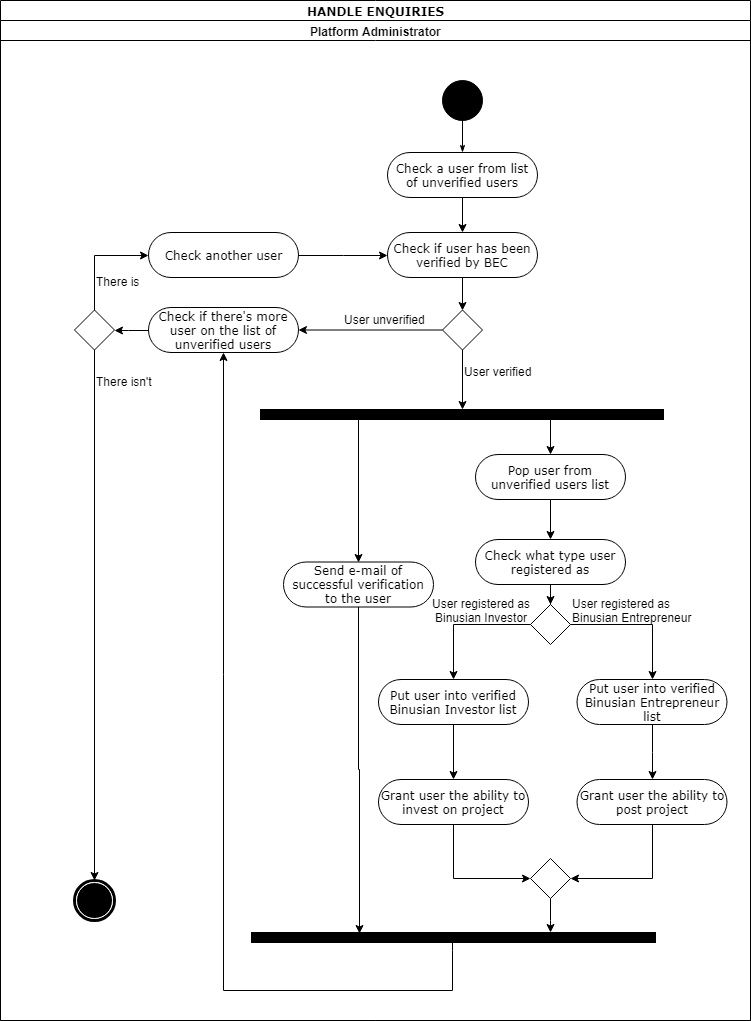

The diagram above was exported from draw.io. Its source (the exported page's mxGraphModel, read from the mxfile embedded in the PNG):
<mxGraphModel dx="754" dy="418" grid="1" gridSize="10" guides="1" tooltips="1" connect="1" arrows="1" fold="1" page="1" pageScale="1" pageWidth="850" pageHeight="1100" background="#ffffff" math="0" shadow="0">
  <root>
    <mxCell id="0" />
    <mxCell id="1" parent="0" />
    <mxCell id="1c1d494c118603dd-1" value="HANDLE ENQUIRIES" style="swimlane;html=1;childLayout=stackLayout;startSize=20;rounded=0;shadow=0;comic=0;labelBackgroundColor=none;strokeColor=#000000;strokeWidth=1;fillColor=#ffffff;fontFamily=Verdana;fontSize=12;fontColor=#000000;align=center;" parent="1" vertex="1">
      <mxGeometry x="40" y="20" width="750" height="1020" as="geometry" />
    </mxCell>
    <mxCell id="1c1d494c118603dd-4" value="Platform Administrator" style="swimlane;html=1;startSize=20;" parent="1c1d494c118603dd-1" vertex="1">
      <mxGeometry y="20" width="750" height="1000" as="geometry" />
    </mxCell>
    <mxCell id="1c1d494c118603dd-27" style="edgeStyle=orthogonalEdgeStyle;rounded=0;html=1;labelBackgroundColor=none;startArrow=none;startFill=0;startSize=5;endArrow=classicThin;endFill=1;endSize=5;jettySize=auto;orthogonalLoop=1;strokeColor=#000000;strokeWidth=1;fontFamily=Verdana;fontSize=12;fontColor=#000000;" parent="1c1d494c118603dd-4" source="60571a20871a0731-4" target="60571a20871a0731-8" edge="1">
      <mxGeometry relative="1" as="geometry" />
    </mxCell>
    <mxCell id="60571a20871a0731-4" value="" style="ellipse;whiteSpace=wrap;html=1;rounded=0;shadow=0;comic=0;labelBackgroundColor=none;strokeColor=#000000;strokeWidth=1;fillColor=#000000;fontFamily=Verdana;fontSize=12;fontColor=#000000;align=center;" parent="1c1d494c118603dd-4" vertex="1">
      <mxGeometry x="442" y="59.5" width="40" height="40" as="geometry" />
    </mxCell>
    <mxCell id="uI0RYBXF_QfowIvv4qWU-72" value="" style="edgeStyle=orthogonalEdgeStyle;rounded=0;orthogonalLoop=1;jettySize=auto;html=1;" parent="1c1d494c118603dd-4" source="60571a20871a0731-8" target="uI0RYBXF_QfowIvv4qWU-71" edge="1">
      <mxGeometry relative="1" as="geometry" />
    </mxCell>
    <mxCell id="60571a20871a0731-8" value="Check a user from list of unverified users" style="rounded=1;whiteSpace=wrap;html=1;shadow=0;comic=0;labelBackgroundColor=none;strokeColor=#000000;strokeWidth=1;fillColor=#ffffff;fontFamily=Verdana;fontSize=12;fontColor=#000000;align=center;arcSize=50;" parent="1c1d494c118603dd-4" vertex="1">
      <mxGeometry x="387" y="132" width="150" height="45" as="geometry" />
    </mxCell>
    <mxCell id="uI0RYBXF_QfowIvv4qWU-75" style="edgeStyle=orthogonalEdgeStyle;rounded=0;orthogonalLoop=1;jettySize=auto;html=1;entryX=0.5;entryY=0;entryDx=0;entryDy=0;" parent="1c1d494c118603dd-4" source="uI0RYBXF_QfowIvv4qWU-71" target="uI0RYBXF_QfowIvv4qWU-73" edge="1">
      <mxGeometry relative="1" as="geometry" />
    </mxCell>
    <mxCell id="uI0RYBXF_QfowIvv4qWU-71" value="Check if user has been verified by BEC" style="rounded=1;whiteSpace=wrap;html=1;shadow=0;comic=0;labelBackgroundColor=none;strokeColor=#000000;strokeWidth=1;fillColor=#ffffff;fontFamily=Verdana;fontSize=12;fontColor=#000000;align=center;arcSize=50;" parent="1c1d494c118603dd-4" vertex="1">
      <mxGeometry x="387" y="212" width="150" height="45" as="geometry" />
    </mxCell>
    <mxCell id="uI0RYBXF_QfowIvv4qWU-102" value="" style="shape=mxgraph.bpmn.shape;html=1;verticalLabelPosition=bottom;labelBackgroundColor=#ffffff;verticalAlign=top;perimeter=ellipsePerimeter;outline=end;symbol=terminate;rounded=0;shadow=0;comic=0;strokeColor=#000000;strokeWidth=1;fillColor=#ffffff;fontFamily=Verdana;fontSize=12;fontColor=#000000;align=center;" parent="1c1d494c118603dd-4" vertex="1">
      <mxGeometry x="74" y="860" width="40" height="40" as="geometry" />
    </mxCell>
    <mxCell id="uI0RYBXF_QfowIvv4qWU-107" style="edgeStyle=orthogonalEdgeStyle;rounded=0;orthogonalLoop=1;jettySize=auto;html=1;exitX=0.25;exitY=1;exitDx=0;exitDy=0;entryX=0.5;entryY=0;entryDx=0;entryDy=0;" parent="1c1d494c118603dd-4" source="60571a20871a0731-3" target="uI0RYBXF_QfowIvv4qWU-97" edge="1">
      <mxGeometry relative="1" as="geometry">
        <Array as="points">
          <mxPoint x="358" y="399" />
        </Array>
      </mxGeometry>
    </mxCell>
    <mxCell id="uI0RYBXF_QfowIvv4qWU-108" style="edgeStyle=orthogonalEdgeStyle;rounded=0;orthogonalLoop=1;jettySize=auto;html=1;exitX=0.75;exitY=1;exitDx=0;exitDy=0;entryX=0.5;entryY=0;entryDx=0;entryDy=0;" parent="1c1d494c118603dd-4" source="60571a20871a0731-3" target="uI0RYBXF_QfowIvv4qWU-96" edge="1">
      <mxGeometry relative="1" as="geometry" />
    </mxCell>
    <mxCell id="60571a20871a0731-3" value="" style="whiteSpace=wrap;html=1;rounded=0;shadow=0;comic=0;labelBackgroundColor=none;strokeColor=#000000;strokeWidth=1;fillColor=#000000;fontFamily=Verdana;fontSize=12;fontColor=#000000;align=center;rotation=0;" parent="1c1d494c118603dd-4" vertex="1">
      <mxGeometry x="260" y="389" width="403" height="10" as="geometry" />
    </mxCell>
    <mxCell id="uI0RYBXF_QfowIvv4qWU-77" style="edgeStyle=orthogonalEdgeStyle;rounded=0;orthogonalLoop=1;jettySize=auto;html=1;" parent="1c1d494c118603dd-4" source="uI0RYBXF_QfowIvv4qWU-73" edge="1">
      <mxGeometry relative="1" as="geometry">
        <mxPoint x="462" y="389" as="targetPoint" />
      </mxGeometry>
    </mxCell>
    <mxCell id="uI0RYBXF_QfowIvv4qWU-73" value="" style="rhombus;whiteSpace=wrap;html=1;" parent="1c1d494c118603dd-4" vertex="1">
      <mxGeometry x="442" y="289.5" width="40" height="40" as="geometry" />
    </mxCell>
    <mxCell id="uI0RYBXF_QfowIvv4qWU-78" value="User unverified" style="text;html=1;resizable=0;points=[];autosize=1;align=left;verticalAlign=top;spacingTop=-4;" parent="1c1d494c118603dd-4" vertex="1">
      <mxGeometry x="342" y="289.5" width="90" height="20" as="geometry" />
    </mxCell>
    <mxCell id="uI0RYBXF_QfowIvv4qWU-88" style="edgeStyle=orthogonalEdgeStyle;rounded=0;orthogonalLoop=1;jettySize=auto;html=1;entryX=1;entryY=0.5;entryDx=0;entryDy=0;" parent="1c1d494c118603dd-4" source="uI0RYBXF_QfowIvv4qWU-81" target="uI0RYBXF_QfowIvv4qWU-84" edge="1">
      <mxGeometry relative="1" as="geometry" />
    </mxCell>
    <mxCell id="uI0RYBXF_QfowIvv4qWU-81" value="Check if there's more user on the list of unverified users" style="rounded=1;whiteSpace=wrap;html=1;shadow=0;comic=0;labelBackgroundColor=none;strokeColor=#000000;strokeWidth=1;fillColor=#ffffff;fontFamily=Verdana;fontSize=12;fontColor=#000000;align=center;arcSize=50;" parent="1c1d494c118603dd-4" vertex="1">
      <mxGeometry x="148" y="287" width="150" height="45" as="geometry" />
    </mxCell>
    <mxCell id="uI0RYBXF_QfowIvv4qWU-79" style="edgeStyle=orthogonalEdgeStyle;rounded=0;orthogonalLoop=1;jettySize=auto;html=1;" parent="1c1d494c118603dd-4" source="uI0RYBXF_QfowIvv4qWU-73" target="uI0RYBXF_QfowIvv4qWU-81" edge="1">
      <mxGeometry relative="1" as="geometry">
        <mxPoint x="290" y="330" as="targetPoint" />
      </mxGeometry>
    </mxCell>
    <mxCell id="uI0RYBXF_QfowIvv4qWU-90" style="edgeStyle=orthogonalEdgeStyle;rounded=0;orthogonalLoop=1;jettySize=auto;html=1;entryX=0;entryY=0.5;entryDx=0;entryDy=0;exitX=0.5;exitY=0;exitDx=0;exitDy=0;" parent="1c1d494c118603dd-4" source="uI0RYBXF_QfowIvv4qWU-84" target="uI0RYBXF_QfowIvv4qWU-89" edge="1">
      <mxGeometry relative="1" as="geometry" />
    </mxCell>
    <mxCell id="uI0RYBXF_QfowIvv4qWU-128" style="edgeStyle=orthogonalEdgeStyle;rounded=0;orthogonalLoop=1;jettySize=auto;html=1;entryX=0.5;entryY=0;entryDx=0;entryDy=0;" parent="1c1d494c118603dd-4" source="uI0RYBXF_QfowIvv4qWU-84" target="uI0RYBXF_QfowIvv4qWU-102" edge="1">
      <mxGeometry relative="1" as="geometry" />
    </mxCell>
    <mxCell id="uI0RYBXF_QfowIvv4qWU-84" value="" style="rhombus;whiteSpace=wrap;html=1;" parent="1c1d494c118603dd-4" vertex="1">
      <mxGeometry x="74" y="289.5" width="40" height="40" as="geometry" />
    </mxCell>
    <mxCell id="uI0RYBXF_QfowIvv4qWU-94" style="edgeStyle=orthogonalEdgeStyle;rounded=0;orthogonalLoop=1;jettySize=auto;html=1;entryX=0;entryY=0.5;entryDx=0;entryDy=0;" parent="1c1d494c118603dd-4" source="uI0RYBXF_QfowIvv4qWU-89" target="uI0RYBXF_QfowIvv4qWU-71" edge="1">
      <mxGeometry relative="1" as="geometry" />
    </mxCell>
    <mxCell id="uI0RYBXF_QfowIvv4qWU-89" value="Check another user" style="rounded=1;whiteSpace=wrap;html=1;shadow=0;comic=0;labelBackgroundColor=none;strokeColor=#000000;strokeWidth=1;fillColor=#ffffff;fontFamily=Verdana;fontSize=12;fontColor=#000000;align=center;arcSize=50;" parent="1c1d494c118603dd-4" vertex="1">
      <mxGeometry x="148" y="212" width="150" height="45" as="geometry" />
    </mxCell>
    <mxCell id="uI0RYBXF_QfowIvv4qWU-116" style="edgeStyle=orthogonalEdgeStyle;rounded=0;orthogonalLoop=1;jettySize=auto;html=1;" parent="1c1d494c118603dd-4" source="uI0RYBXF_QfowIvv4qWU-95" target="uI0RYBXF_QfowIvv4qWU-99" edge="1">
      <mxGeometry relative="1" as="geometry" />
    </mxCell>
    <mxCell id="uI0RYBXF_QfowIvv4qWU-95" value="Put user into verified Binusian Investor list" style="rounded=1;whiteSpace=wrap;html=1;shadow=0;comic=0;labelBackgroundColor=none;strokeColor=#000000;strokeWidth=1;fillColor=#ffffff;fontFamily=Verdana;fontSize=12;fontColor=#000000;align=center;arcSize=50;" parent="1c1d494c118603dd-4" vertex="1">
      <mxGeometry x="378" y="659" width="150" height="45" as="geometry" />
    </mxCell>
    <mxCell id="uI0RYBXF_QfowIvv4qWU-109" style="edgeStyle=orthogonalEdgeStyle;rounded=0;orthogonalLoop=1;jettySize=auto;html=1;" parent="1c1d494c118603dd-4" source="uI0RYBXF_QfowIvv4qWU-96" target="uI0RYBXF_QfowIvv4qWU-98" edge="1">
      <mxGeometry relative="1" as="geometry" />
    </mxCell>
    <mxCell id="uI0RYBXF_QfowIvv4qWU-96" value="Pop user from unverified users list" style="rounded=1;whiteSpace=wrap;html=1;shadow=0;comic=0;labelBackgroundColor=none;strokeColor=#000000;strokeWidth=1;fillColor=#ffffff;fontFamily=Verdana;fontSize=12;fontColor=#000000;align=center;arcSize=50;" parent="1c1d494c118603dd-4" vertex="1">
      <mxGeometry x="475" y="434" width="150" height="45" as="geometry" />
    </mxCell>
    <mxCell id="uI0RYBXF_QfowIvv4qWU-122" style="edgeStyle=orthogonalEdgeStyle;rounded=0;orthogonalLoop=1;jettySize=auto;html=1;entryX=0.267;entryY=0.14;entryDx=0;entryDy=0;entryPerimeter=0;" parent="1c1d494c118603dd-4" source="uI0RYBXF_QfowIvv4qWU-97" target="uI0RYBXF_QfowIvv4qWU-120" edge="1">
      <mxGeometry relative="1" as="geometry" />
    </mxCell>
    <mxCell id="uI0RYBXF_QfowIvv4qWU-97" value="Send e-mail of successful verification to the user" style="rounded=1;whiteSpace=wrap;html=1;shadow=0;comic=0;labelBackgroundColor=none;strokeColor=#000000;strokeWidth=1;fillColor=#ffffff;fontFamily=Verdana;fontSize=12;fontColor=#000000;align=center;arcSize=50;" parent="1c1d494c118603dd-4" vertex="1">
      <mxGeometry x="283" y="541.5" width="150" height="45" as="geometry" />
    </mxCell>
    <mxCell id="uI0RYBXF_QfowIvv4qWU-111" style="edgeStyle=orthogonalEdgeStyle;rounded=0;orthogonalLoop=1;jettySize=auto;html=1;entryX=0.5;entryY=0;entryDx=0;entryDy=0;" parent="1c1d494c118603dd-4" source="uI0RYBXF_QfowIvv4qWU-98" target="uI0RYBXF_QfowIvv4qWU-110" edge="1">
      <mxGeometry relative="1" as="geometry" />
    </mxCell>
    <mxCell id="uI0RYBXF_QfowIvv4qWU-98" value="Check what type user registered as" style="rounded=1;whiteSpace=wrap;html=1;shadow=0;comic=0;labelBackgroundColor=none;strokeColor=#000000;strokeWidth=1;fillColor=#ffffff;fontFamily=Verdana;fontSize=12;fontColor=#000000;align=center;arcSize=50;" parent="1c1d494c118603dd-4" vertex="1">
      <mxGeometry x="475" y="519" width="150" height="45" as="geometry" />
    </mxCell>
    <mxCell id="uI0RYBXF_QfowIvv4qWU-118" style="edgeStyle=orthogonalEdgeStyle;rounded=0;orthogonalLoop=1;jettySize=auto;html=1;entryX=0;entryY=0.5;entryDx=0;entryDy=0;exitX=0.5;exitY=1;exitDx=0;exitDy=0;" parent="1c1d494c118603dd-4" source="uI0RYBXF_QfowIvv4qWU-99" target="uI0RYBXF_QfowIvv4qWU-117" edge="1">
      <mxGeometry relative="1" as="geometry" />
    </mxCell>
    <mxCell id="uI0RYBXF_QfowIvv4qWU-99" value="Grant user the ability to invest on project" style="rounded=1;whiteSpace=wrap;html=1;shadow=0;comic=0;labelBackgroundColor=none;strokeColor=#000000;strokeWidth=1;fillColor=#ffffff;fontFamily=Verdana;fontSize=12;fontColor=#000000;align=center;arcSize=50;" parent="1c1d494c118603dd-4" vertex="1">
      <mxGeometry x="378" y="759" width="150" height="45" as="geometry" />
    </mxCell>
    <mxCell id="uI0RYBXF_QfowIvv4qWU-115" style="edgeStyle=orthogonalEdgeStyle;rounded=0;orthogonalLoop=1;jettySize=auto;html=1;entryX=0.5;entryY=0;entryDx=0;entryDy=0;" parent="1c1d494c118603dd-4" source="uI0RYBXF_QfowIvv4qWU-100" target="uI0RYBXF_QfowIvv4qWU-101" edge="1">
      <mxGeometry relative="1" as="geometry" />
    </mxCell>
    <mxCell id="uI0RYBXF_QfowIvv4qWU-100" value="Put user into verified Binusian Entrepreneur list" style="rounded=1;whiteSpace=wrap;html=1;shadow=0;comic=0;labelBackgroundColor=none;strokeColor=#000000;strokeWidth=1;fillColor=#ffffff;fontFamily=Verdana;fontSize=12;fontColor=#000000;align=center;arcSize=50;" parent="1c1d494c118603dd-4" vertex="1">
      <mxGeometry x="576.5" y="659" width="150" height="45" as="geometry" />
    </mxCell>
    <mxCell id="uI0RYBXF_QfowIvv4qWU-119" style="edgeStyle=orthogonalEdgeStyle;rounded=0;orthogonalLoop=1;jettySize=auto;html=1;entryX=1;entryY=0.5;entryDx=0;entryDy=0;exitX=0.5;exitY=1;exitDx=0;exitDy=0;" parent="1c1d494c118603dd-4" source="uI0RYBXF_QfowIvv4qWU-101" target="uI0RYBXF_QfowIvv4qWU-117" edge="1">
      <mxGeometry relative="1" as="geometry" />
    </mxCell>
    <mxCell id="uI0RYBXF_QfowIvv4qWU-101" value="Grant user the ability to post project" style="rounded=1;whiteSpace=wrap;html=1;shadow=0;comic=0;labelBackgroundColor=none;strokeColor=#000000;strokeWidth=1;fillColor=#ffffff;fontFamily=Verdana;fontSize=12;fontColor=#000000;align=center;arcSize=50;" parent="1c1d494c118603dd-4" vertex="1">
      <mxGeometry x="576.5" y="759" width="150" height="45" as="geometry" />
    </mxCell>
    <mxCell id="uI0RYBXF_QfowIvv4qWU-113" style="edgeStyle=orthogonalEdgeStyle;rounded=0;orthogonalLoop=1;jettySize=auto;html=1;entryX=0.5;entryY=0;entryDx=0;entryDy=0;" parent="1c1d494c118603dd-4" source="uI0RYBXF_QfowIvv4qWU-110" target="uI0RYBXF_QfowIvv4qWU-95" edge="1">
      <mxGeometry relative="1" as="geometry" />
    </mxCell>
    <mxCell id="uI0RYBXF_QfowIvv4qWU-114" style="edgeStyle=orthogonalEdgeStyle;rounded=0;orthogonalLoop=1;jettySize=auto;html=1;entryX=0.5;entryY=0;entryDx=0;entryDy=0;" parent="1c1d494c118603dd-4" source="uI0RYBXF_QfowIvv4qWU-110" target="uI0RYBXF_QfowIvv4qWU-100" edge="1">
      <mxGeometry relative="1" as="geometry" />
    </mxCell>
    <mxCell id="uI0RYBXF_QfowIvv4qWU-110" value="" style="rhombus;whiteSpace=wrap;html=1;" parent="1c1d494c118603dd-4" vertex="1">
      <mxGeometry x="530" y="584" width="40" height="40" as="geometry" />
    </mxCell>
    <mxCell id="uI0RYBXF_QfowIvv4qWU-124" style="edgeStyle=orthogonalEdgeStyle;rounded=0;orthogonalLoop=1;jettySize=auto;html=1;entryX=0.74;entryY=-0.016;entryDx=0;entryDy=0;entryPerimeter=0;" parent="1c1d494c118603dd-4" source="uI0RYBXF_QfowIvv4qWU-117" target="uI0RYBXF_QfowIvv4qWU-120" edge="1">
      <mxGeometry relative="1" as="geometry">
        <mxPoint x="550" y="910" as="targetPoint" />
        <Array as="points">
          <mxPoint x="550" y="900" />
        </Array>
      </mxGeometry>
    </mxCell>
    <mxCell id="uI0RYBXF_QfowIvv4qWU-117" value="" style="rhombus;whiteSpace=wrap;html=1;" parent="1c1d494c118603dd-4" vertex="1">
      <mxGeometry x="530" y="838" width="40" height="40" as="geometry" />
    </mxCell>
    <mxCell id="uI0RYBXF_QfowIvv4qWU-120" value="" style="whiteSpace=wrap;html=1;rounded=0;shadow=0;comic=0;labelBackgroundColor=none;strokeColor=#000000;strokeWidth=1;fillColor=#000000;fontFamily=Verdana;fontSize=12;fontColor=#000000;align=center;rotation=0;" parent="1c1d494c118603dd-4" vertex="1">
      <mxGeometry x="251" y="912" width="404" height="10" as="geometry" />
    </mxCell>
    <mxCell id="uI0RYBXF_QfowIvv4qWU-80" value="User verified" style="text;html=1;resizable=0;points=[];autosize=1;align=left;verticalAlign=top;spacingTop=-4;" parent="1c1d494c118603dd-4" vertex="1">
      <mxGeometry x="462" y="342" width="80" height="20" as="geometry" />
    </mxCell>
    <mxCell id="uI0RYBXF_QfowIvv4qWU-123" style="edgeStyle=orthogonalEdgeStyle;rounded=0;orthogonalLoop=1;jettySize=auto;html=1;exitX=0.498;exitY=0.975;exitDx=0;exitDy=0;exitPerimeter=0;" parent="1c1d494c118603dd-4" source="uI0RYBXF_QfowIvv4qWU-120" target="uI0RYBXF_QfowIvv4qWU-81" edge="1">
      <mxGeometry relative="1" as="geometry">
        <mxPoint x="233" y="350" as="targetPoint" />
        <Array as="points">
          <mxPoint x="452" y="930" />
          <mxPoint x="452" y="970" />
          <mxPoint x="234" y="970" />
        </Array>
      </mxGeometry>
    </mxCell>
    <mxCell id="uI0RYBXF_QfowIvv4qWU-126" value="User registered as&lt;br&gt;&lt;div style=&quot;text-align: center&quot;&gt;&lt;span&gt;Binusian Entrepreneur&lt;/span&gt;&lt;/div&gt;" style="text;html=1;resizable=0;points=[];autosize=1;align=left;verticalAlign=top;spacingTop=-4;" parent="1c1d494c118603dd-4" vertex="1">
      <mxGeometry x="570" y="574" width="130" height="30" as="geometry" />
    </mxCell>
    <mxCell id="uI0RYBXF_QfowIvv4qWU-127" value="User registered as&lt;br&gt;&lt;div style=&quot;text-align: center&quot;&gt;&lt;span&gt;Binusian Investor&lt;/span&gt;&lt;/div&gt;" style="text;html=1;resizable=0;points=[];autosize=1;align=left;verticalAlign=top;spacingTop=-4;" parent="1c1d494c118603dd-4" vertex="1">
      <mxGeometry x="430" y="574" width="110" height="30" as="geometry" />
    </mxCell>
    <mxCell id="uI0RYBXF_QfowIvv4qWU-130" value="There isn't" style="text;html=1;resizable=0;points=[];autosize=1;align=left;verticalAlign=top;spacingTop=-4;" parent="1c1d494c118603dd-4" vertex="1">
      <mxGeometry x="94" y="352" width="70" height="20" as="geometry" />
    </mxCell>
    <mxCell id="1c1d494c118603dd-42" style="edgeStyle=none;rounded=0;html=1;labelBackgroundColor=none;startArrow=none;startFill=0;startSize=5;endArrow=classicThin;endFill=1;endSize=5;jettySize=auto;orthogonalLoop=1;strokeColor=#000000;strokeWidth=1;fontFamily=Verdana;fontSize=12;fontColor=#000000;" parent="1c1d494c118603dd-1" edge="1">
      <mxGeometry relative="1" as="geometry" />
    </mxCell>
    <mxCell id="uI0RYBXF_QfowIvv4qWU-129" value="There is" style="text;html=1;resizable=0;points=[];autosize=1;align=left;verticalAlign=top;spacingTop=-4;" parent="1" vertex="1">
      <mxGeometry x="134" y="292" width="60" height="20" as="geometry" />
    </mxCell>
  </root>
</mxGraphModel>